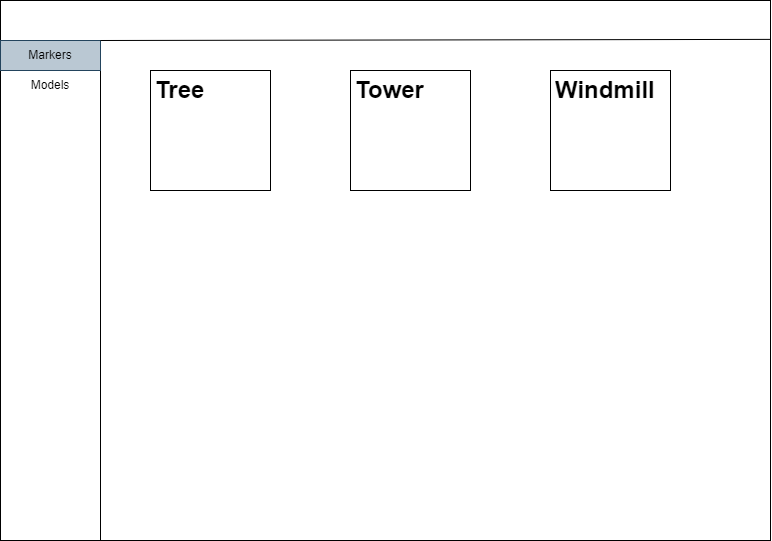

The diagram above was exported from draw.io. Its source (the exported page's mxGraphModel, read from the mxfile embedded in the PNG):
<mxGraphModel dx="1422" dy="705" grid="1" gridSize="10" guides="1" tooltips="1" connect="1" arrows="1" fold="1" page="1" pageScale="1" pageWidth="850" pageHeight="1100" math="0" shadow="0">
  <root>
    <mxCell id="0" />
    <mxCell id="1" parent="0" />
    <mxCell id="8vQa3B-TlxN4vPK5CTyy-1" value="" style="rounded=0;whiteSpace=wrap;html=1;" vertex="1" parent="1">
      <mxGeometry x="50" y="50" width="770" height="540" as="geometry" />
    </mxCell>
    <mxCell id="8vQa3B-TlxN4vPK5CTyy-3" value="" style="rounded=0;whiteSpace=wrap;html=1;" vertex="1" parent="1">
      <mxGeometry x="50" y="90" width="100" height="500" as="geometry" />
    </mxCell>
    <mxCell id="8vQa3B-TlxN4vPK5CTyy-4" value="Markers" style="text;html=1;align=center;verticalAlign=middle;whiteSpace=wrap;rounded=0;fillColor=#bac8d3;strokeColor=#23445d;" vertex="1" parent="1">
      <mxGeometry x="50" y="90" width="100" height="30" as="geometry" />
    </mxCell>
    <mxCell id="8vQa3B-TlxN4vPK5CTyy-5" value="Models" style="text;html=1;strokeColor=none;fillColor=none;align=center;verticalAlign=middle;whiteSpace=wrap;rounded=0;" vertex="1" parent="1">
      <mxGeometry x="50" y="120" width="100" height="30" as="geometry" />
    </mxCell>
    <mxCell id="8vQa3B-TlxN4vPK5CTyy-6" value="" style="endArrow=none;html=1;rounded=0;exitX=1;exitY=0;exitDx=0;exitDy=0;entryX=1;entryY=0.072;entryDx=0;entryDy=0;entryPerimeter=0;" edge="1" parent="1" source="8vQa3B-TlxN4vPK5CTyy-4" target="8vQa3B-TlxN4vPK5CTyy-1">
      <mxGeometry width="50" height="50" relative="1" as="geometry">
        <mxPoint x="160" y="120" as="sourcePoint" />
        <mxPoint x="210" y="70" as="targetPoint" />
      </mxGeometry>
    </mxCell>
    <mxCell id="8vQa3B-TlxN4vPK5CTyy-7" value="" style="whiteSpace=wrap;html=1;aspect=fixed;" vertex="1" parent="1">
      <mxGeometry x="200" y="120" width="120" height="120" as="geometry" />
    </mxCell>
    <mxCell id="8vQa3B-TlxN4vPK5CTyy-8" value="" style="whiteSpace=wrap;html=1;aspect=fixed;" vertex="1" parent="1">
      <mxGeometry x="400" y="120" width="120" height="120" as="geometry" />
    </mxCell>
    <mxCell id="8vQa3B-TlxN4vPK5CTyy-9" value="" style="whiteSpace=wrap;html=1;aspect=fixed;" vertex="1" parent="1">
      <mxGeometry x="600" y="120" width="120" height="120" as="geometry" />
    </mxCell>
    <mxCell id="8vQa3B-TlxN4vPK5CTyy-10" value="&lt;h1&gt;Tree&lt;/h1&gt;&lt;p&gt;&lt;br&gt;&lt;/p&gt;" style="text;html=1;strokeColor=none;fillColor=none;spacing=5;spacingTop=-20;whiteSpace=wrap;overflow=hidden;rounded=0;" vertex="1" parent="1">
      <mxGeometry x="200" y="120" width="120" height="120" as="geometry" />
    </mxCell>
    <mxCell id="8vQa3B-TlxN4vPK5CTyy-11" value="&lt;h1&gt;Tower&lt;/h1&gt;&lt;p&gt;&lt;br&gt;&lt;/p&gt;" style="text;html=1;strokeColor=none;fillColor=none;spacing=5;spacingTop=-20;whiteSpace=wrap;overflow=hidden;rounded=0;" vertex="1" parent="1">
      <mxGeometry x="400" y="120" width="120" height="120" as="geometry" />
    </mxCell>
    <mxCell id="8vQa3B-TlxN4vPK5CTyy-12" value="&lt;h1&gt;Windmill&lt;/h1&gt;&lt;p&gt;&lt;br&gt;&lt;/p&gt;" style="text;html=1;strokeColor=none;fillColor=none;spacing=5;spacingTop=-20;whiteSpace=wrap;overflow=hidden;rounded=0;" vertex="1" parent="1">
      <mxGeometry x="600" y="120" width="120" height="120" as="geometry" />
    </mxCell>
  </root>
</mxGraphModel>